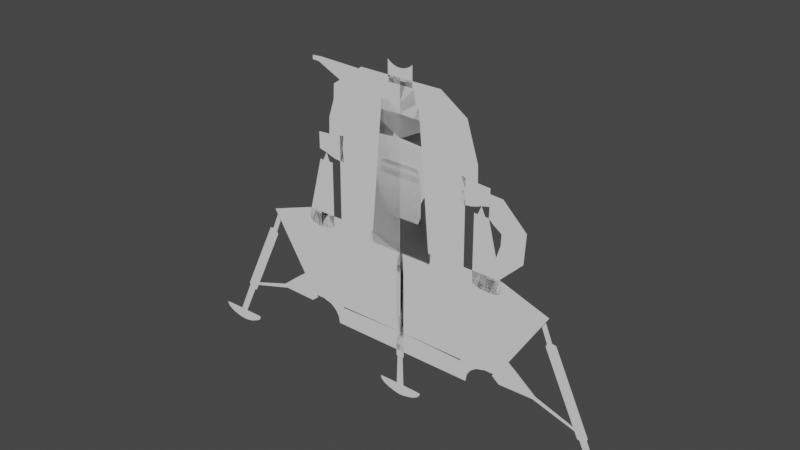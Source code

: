 # Source: Apollo.blend  (saved by Blender 3.1.7; exported with 4.5.12 LTS)
import bpy
from mathutils import Matrix  # noqa: F401  (used for matrix-valued properties, if any)

bpy.ops.wm.read_factory_settings(use_empty=True)
scene = bpy.context.scene
scene.name = 'Scene'

# ---- collections
col_collection = bpy.data.collections.new('Collection'); scene.collection.children.link(col_collection)

# ---- world
world_world = bpy.data.worlds.new('World'); scene.world = world_world
world_world.use_nodes = True; world_world.node_tree.nodes.clear()
_N = world_world.node_tree.nodes; _L = world_world.node_tree.links
n0 = _N.new('ShaderNodeOutputWorld'); n0.name = 'World Output'; n0.location = (300, 300)
n1 = _N.new('ShaderNodeBackground'); n1.name = 'Background'; n1.location = (10, 300)
n1.inputs[0].default_value = (0.05088, 0.05088, 0.05088, 1.0)
_L.new(n1.outputs[0], n0.inputs[0])
n0.is_active_output = True
world_world.color = (0.05088, 0.05088, 0.05088)
world_world.use_sun_shadow = False
world_world.sun_shadow_jitter_overblur = 0.0

# ---- meshes
me_plane_001 = bpy.data.meshes.new('Plane.001')
me_plane_001.from_pydata([(0.3398, -0.4608, 1.472e-08), (0.3423, -0.0694, -4.451e-08), (0.0, -0.4584, 9.18e-08), (0.0, -0.0694, 4.09e-08), (0.3825, -0.3673, 0.001302), (0.491, -0.1382, -5.948e-08), (0.2476, -0.1188, 4.389e-09), (0.3456, -0.1139, 5.465e-09), (0.2471, 0.1561, 3.718e-09), (0.2937, 0.1552, 3.528e-09), (0.3038, -0.1335, 1.192e-09), (0.2704, 0.1557, 3.623e-09), (0.2588, 0.1559, 3.67e-09), (0.2746, -0.131, 1.744e-09), (0.3298, -0.1299, 1.983e-09), (0.282, 0.1554, 3.576e-09), (0.3208, 0.01441, 4.541e-09), (0.3359, -0.06383, 5.104e-09), (0.3332, 0.06567, -1.628e-08), (0.4045, 0.02615, -2.488e-08), (0.335, 0.1122, -6.17e-09), (0.4098, 0.1459, 1.164e-09), (0.308, 0.1366, -8.592e-10), (0.3348, 0.2424, 2.215e-08), (0.2947, 0.2458, 2.291e-08), (0.0, 0.5019, -2.064e-08), (-0.07921, 0.4809, -2.064e-08), (-0.1464, 0.4211, -2.064e-08), (-0.1912, 0.3316, -8.992e-10), (-0.207, 0.226, -3.367e-09), (-0.203, 0.1721, -8.992e-10), (-0.1464, 0.03081, -2.064e-08), (-0.115, -0.003512, -2.064e-08), (-0.07921, -0.02902, -2.064e-08), (-0.04038, -0.04472, -2.064e-08), (0.0, -0.05002, -2.064e-08), (0.04038, -0.04472, -2.064e-08), (0.07921, -0.02902, -2.064e-08), (0.1721, 0.07263, -2.064e-08), (0.203, 0.1721, -8.992e-10), (0.1721, 0.3793, -2.064e-08), (0.1464, 0.4211, -2.064e-08), (0.04038, 0.4966, -2.064e-08), (0.4898, -0.2419, -1.998e-08), (0.5049, -0.2326, -1.795e-08), (0.4715, -0.1823, -7.232e-08), (0.4822, -0.1603, -6.752e-08), (0.4863, -0.2538, -2.256e-08), (0.5171, -0.2347, -1.841e-08), (0.6003, -0.5718, -9.174e-08), (0.6312, -0.5527, -8.759e-08), (0.6072, -0.5733, -9.208e-08), (0.6285, -0.5602, -8.921e-08), (0.6536, -0.7034, -1.204e-07), (0.6773, -0.7025, -1.202e-07), (0.5911, -0.7034, -1.204e-07), (0.7461, -0.7045, -1.206e-07), (0.6718, -0.7524, -1.31e-07), (0.7172, -0.7408, -1.285e-07), (0.6662, -0.7066, -1.211e-07), (0.6297, -0.7441, -1.292e-07), (0.7339, -0.7292, -1.26e-07), (0.604, -0.7287, -1.259e-07), (0.6961, -0.7483, -1.301e-07), (0.6509, -0.751, -1.307e-07), (0.5945, -0.719, -1.238e-07), (0.7429, -0.7178, -1.235e-07), (0.6844, -0.7513, -1.308e-07), (0.6612, -0.7528, -1.311e-07), (0.01057, -0.1701, -4.358e-09), (0.008828, -0.1107, -5.675e-08), (0.01237, -0.1945, -9.659e-09), (0.01307, -0.5706, -9.149e-08), (0.009249, -0.5742, -9.226e-08), (0.01233, -0.7014, -1.199e-07), (0.217, 0.1739, 2.089e-08), (0.07472, -0.7029, -1.203e-07), (0.0, -0.7519, -1.309e-07), (0.04585, -0.7392, -1.282e-07), (0.0, -0.7054, -1.208e-07), (0.0, -0.5452, 1.349e-08), (0.06257, -0.7277, -1.257e-07), (0.2957, -0.4608, 1.472e-08), (0.02479, -0.7467, -1.298e-07), (0.2361, -0.5452, 1.349e-08), (0.07158, -0.7162, -1.232e-07), (0.01309, -0.7497, -1.304e-07), (0.0, -0.5697, -9.129e-08), (0.0006198, -0.5753, -9.252e-08), (0.0, -0.7018, -1.2e-07), (-0.0005813, -0.1651, -3.262e-09), (0.001307, -0.1994, -1.072e-08), (-0.0008719, -0.1113, -5.687e-08), (0.0, -0.5018, 5.264e-08), (0.246, -0.5018, 5.264e-08), (0.0, -0.5235, 3.306e-08), (0.239, -0.5235, 3.306e-08), (0.0, -0.4801, 7.222e-08), (0.2654, -0.476, 7.312e-08), (0.0, -0.5344, 2.327e-08), (0.2379, -0.5344, 2.327e-08), (0.0, -0.5127, 4.285e-08), (0.2414, -0.5127, 4.285e-08), (0.0, -0.4909, 6.243e-08), (0.2518, -0.4909, 6.243e-08), (0.2364, 0.2736, 3.52e-08), (0.2758, -0.4692, 8.201e-08), (0.2946, 0.2672, 5.069e-08), (0.2933, -0.4638, 8.607e-08), (0.2946, 0.1984, 4.987e-08), (0.2802, -0.4678, 8.418e-08), (0.3478, -0.4942, -9.535e-08), (0.3993, -0.4061, -7.618e-08), (0.3248, -0.4694, -0.0002855), (0.3688, -0.3763, -1.328e-05), (0.457, -0.4911, -9.469e-08), (0.4657, -0.4764, -9.148e-08), (0.5904, -0.5442, -8.574e-08), (0.5851, -0.5295, -8.254e-08), (0.2184, -0.0694, 9.483e-09), (0.616, -0.5104, -7.839e-08), (0.1327, 0.567, -2.356e-08), (0.6213, -0.5251, -8.159e-08), (0.108, -0.0694, 2.537e-08), (0.2171, 0.491, -4.01e-08), (0.0, 0.5663, -2.371e-08), (0.0, -0.1144, -2.371e-08), (0.2171, 0.3593, -4.01e-08), (0.1281, 0.4279, -2.517e-08), (0.0, 0.4346, -2.371e-08), (0.217, 0.2767, 2.007e-08), (0.1248, 0.332, -2.628e-08), (0.0, 0.3439, -2.371e-08), (0.254, 0.3376, -4.482e-08), (0.2557, 0.2706, 5.033e-08), (0.1016, -0.1075, -3.243e-08), (0.0528, 0.4742, -3.541e-09), (0.06309, 0.4742, -3.541e-09), (-0.1035, -0.1144, -3.171e-08), (0.1035, -0.1144, -3.171e-08), (-0.07162, 0.03028, -1.319e-08), (-0.06453, 0.1923, -9.068e-09), (0.06572, 0.2259, -1.26e-08), (0.0, -0.1075, -3.243e-08), (0.0, 0.475, -4.871e-09), (0.04735, 0.5411, -1.055e-08), (0.0, 0.5418, -1.188e-08), (0.04069, 0.5411, -1.055e-08), (0.0, 0.6018, -6.38e-08), (0.0408, 0.6243, -6.38e-08), (0.0, 0.7556, -6.38e-08), (-0.01126, 0.7542, -6.38e-08), (-0.03206, 0.7427, -6.38e-08), (-0.0408, 0.7331, -6.38e-08), (-0.04798, 0.7215, -6.38e-08), (-0.05331, 0.7082, -5.83e-08), (-0.05659, 0.6637, -5.83e-08), (-0.05331, 0.6493, -5.83e-08), (-0.0408, 0.6243, -6.38e-08), (-0.02035, 0.5415, -1.122e-08), (0.03206, 0.6147, -6.38e-08), (0.04798, 0.636, -6.38e-08), (0.05331, 0.6493, -5.83e-08), (0.05659, 0.6637, -5.83e-08), (0.0577, 0.6787, -5.898e-08), (0.05659, 0.6937, -5.83e-08), (0.05331, 0.7082, -5.83e-08), (0.04798, 0.7215, -6.38e-08), (0.0408, 0.7331, -6.38e-08), (0.03206, 0.7427, -6.38e-08), (0.02208, 0.7498, -6.38e-08), (0.01126, 0.7542, -6.38e-08), (0.2475, -0.0677, 4.264e-09), (0.2976, -0.07974, 1.644e-09), (0.2717, -0.07763, 2.103e-09), (0.3209, -0.07682, 2.28e-09), (0.2879, 0.00434, 2.351e-09), (0.2671, 0.005774, 2.663e-09), (0.307, 0.006141, 2.743e-09), (0.2474, 0.01224, 4.069e-09), (0.3411, -0.2574, -1.57e-08), (0.2969, -0.0694, -1.805e-09), (0.2371, 0.1765, 5.216e-08), (0.2946, 0.2328, 5.028e-08), (0.2371, 0.2244, 5.116e-08), (0.2194, 0.2253, 1.902e-08), (0.2557, 0.1836, 5.142e-08), (0.2557, 0.2271, 5.088e-08), (0.2752, 0.2299, 5.058e-08), (0.2355, 0.3484, -4.246e-08), (0.2355, 0.4143, -4.246e-08), (0.2695, 0.191, 5.064e-08), (0.2752, 0.2689, 5.051e-08), (0.1075, -0.4593, 6.377e-08), (0.1076, -0.4909, 6.243e-08), (0.2175, -0.4602, 3.509e-08), (0.2169, -0.4657, 8.59e-08), (0.2083, -0.5452, 1.349e-08), (0.2106, -0.5235, 3.306e-08), (0.213, -0.5018, 5.264e-08), (0.2157, -0.4767, 7.295e-08), (0.2173, -0.4624, 8.756e-08), (0.2094, -0.5344, 2.327e-08), (0.2168, -0.4669, 8.411e-08), (0.2118, -0.5127, 4.285e-08), (0.2142, -0.4909, 6.243e-08), (0.1076, -0.4784, 7.259e-08), (0.1077, -0.5018, 5.264e-08), (0.1078, -0.5235, 3.306e-08), (0.1075, -0.462, 8.887e-08), (0.1079, -0.5452, 1.349e-08), (0.1078, -0.5344, 2.327e-08), (0.1075, -0.4626, 8.798e-08), (0.1077, -0.5127, 4.285e-08), (-0.3398, -0.4608, 1.472e-08), (-0.3423, -0.0694, -4.451e-08), (-0.3825, -0.3673, 0.001302), (-0.491, -0.1382, -5.948e-08), (-0.2476, -0.1188, 4.389e-09), (-0.3456, -0.1139, 5.465e-09), (-0.2471, 0.1561, 3.718e-09), (-0.2937, 0.1552, 3.528e-09), (-0.3038, -0.1335, 1.192e-09), (-0.2704, 0.1557, 3.623e-09), (-0.2588, 0.1559, 3.67e-09), (-0.2746, -0.131, 1.744e-09), (-0.3298, -0.1299, 1.983e-09), (-0.282, 0.1554, 3.576e-09), (-0.3208, 0.01441, 4.541e-09), (-0.3359, -0.06383, 5.104e-09), (0.07921, 0.4809, -2.064e-08), (0.115, 0.4554, -2.064e-08), (0.1912, 0.3316, -8.992e-10), (0.203, 0.2798, -8.992e-10), (0.207, 0.226, -3.367e-09), (0.1912, 0.1203, -8.992e-10), (0.1464, 0.03081, -2.064e-08), (0.115, -0.003512, -2.064e-08), (-0.1721, 0.07263, -2.064e-08), (-0.1912, 0.1203, -8.992e-10), (-0.203, 0.2798, -8.992e-10), (-0.1721, 0.3793, -2.064e-08), (-0.115, 0.4554, -2.064e-08), (-0.04038, 0.4966, -2.064e-08), (-0.4898, -0.2419, -1.998e-08), (-0.5049, -0.2326, -1.795e-08), (-0.4715, -0.1823, -7.232e-08), (-0.4822, -0.1603, -6.752e-08), (-0.4863, -0.2538, -2.256e-08), (-0.5171, -0.2347, -1.841e-08), (-0.6003, -0.5718, -9.174e-08), (-0.6312, -0.5527, -8.759e-08), (-0.6072, -0.5733, -9.208e-08), (-0.6285, -0.5602, -8.921e-08), (-0.6536, -0.7034, -1.204e-07), (-0.6773, -0.7025, -1.202e-07), (-0.5911, -0.7034, -1.204e-07), (-0.7461, -0.7045, -1.206e-07), (-0.6718, -0.7524, -1.31e-07), (-0.7172, -0.7408, -1.285e-07), (-0.6662, -0.7066, -1.211e-07), (-0.6297, -0.7441, -1.292e-07), (-0.7339, -0.7292, -1.26e-07), (-0.604, -0.7287, -1.259e-07), (-0.6961, -0.7483, -1.301e-07), (-0.6509, -0.751, -1.307e-07), (-0.5945, -0.719, -1.238e-07), (-0.7429, -0.7178, -1.235e-07), (-0.6844, -0.7513, -1.308e-07), (-0.6612, -0.7528, -1.311e-07), (-0.01057, -0.1701, -4.358e-09), (-0.008828, -0.1107, -5.675e-08), (-0.01237, -0.1945, -9.659e-09), (-0.01307, -0.5706, -9.149e-08), (-0.009249, -0.5742, -9.226e-08), (-0.01233, -0.7014, -1.199e-07), (-0.217, 0.1739, 2.089e-08), (-0.07472, -0.7029, -1.203e-07), (-0.04585, -0.7392, -1.282e-07), (-0.06257, -0.7277, -1.257e-07), (-0.2957, -0.4608, 1.472e-08), (-0.02479, -0.7467, -1.298e-07), (-0.2361, -0.5452, 1.349e-08), (-0.07158, -0.7162, -1.232e-07), (-0.01309, -0.7497, -1.304e-07), (-0.0006198, -0.5753, -9.252e-08), (0.0005813, -0.1651, -3.262e-09), (-0.001307, -0.1994, -1.072e-08), (0.0008719, -0.1113, -5.687e-08), (-0.246, -0.5018, 5.264e-08), (-0.239, -0.5235, 3.306e-08), (-0.2654, -0.476, 7.312e-08), (-0.2379, -0.5344, 2.327e-08), (-0.2414, -0.5127, 4.285e-08), (-0.2518, -0.4909, 6.243e-08), (-0.2364, 0.2736, 3.52e-08), (-0.2758, -0.4692, 8.201e-08), (-0.2946, 0.2672, 5.069e-08), (-0.2933, -0.4638, 8.607e-08), (-0.2946, 0.1984, 4.987e-08), (-0.2802, -0.4678, 8.418e-08), (-0.3478, -0.4942, -9.535e-08), (-0.3993, -0.4061, -7.618e-08), (-0.3248, -0.4694, -0.0002855), (-0.3688, -0.3763, -1.328e-05), (-0.457, -0.4911, -9.469e-08), (-0.4657, -0.4764, -9.148e-08), (-0.5904, -0.5442, -8.574e-08), (-0.5851, -0.5295, -8.254e-08), (-0.2184, -0.0694, 9.483e-09), (-0.616, -0.5104, -7.839e-08), (-0.1327, 0.567, -2.356e-08), (-0.6213, -0.5251, -8.159e-08), (-0.108, -0.0694, 2.537e-08), (-0.2332, 0.4742, -4.375e-08), (-0.2171, 0.3593, -4.01e-08), (-0.1281, 0.4279, -2.517e-08), (-0.217, 0.2767, 2.007e-08), (-0.1248, 0.332, -2.628e-08), (-0.254, 0.3376, -4.482e-08), (-0.2557, 0.2706, 5.033e-08), (-0.1016, -0.1075, -3.243e-08), (-0.0528, 0.4742, -3.541e-09), (-0.06309, 0.4742, -3.541e-09), (0.07162, 0.03028, -1.319e-08), (0.07162, 0.1889, -9.8e-09), (-0.07162, 0.1889, -9.8e-09), (0.06453, 0.1923, -9.068e-09), (0.06847, 0.2098, -1.09e-08), (-0.06847, 0.2098, -1.09e-08), (-0.06572, 0.2259, -1.26e-08), (0.06431, 0.2353, -1.358e-08), (-0.06431, 0.2353, -1.358e-08), (0.05813, 0.2461, -1.471e-08), (-0.05813, 0.2461, -1.471e-08), (-0.04735, 0.5411, -1.055e-08), (-0.04069, 0.5411, -1.055e-08), (-0.02208, 0.6076, -6.38e-08), (0.02208, 0.6076, -6.38e-08), (0.01126, 0.6033, -6.38e-08), (-0.01126, 0.6033, -6.38e-08), (-0.03206, 0.6147, -6.38e-08), (-0.04798, 0.636, -6.38e-08), (-0.0577, 0.6787, -5.898e-08), (-0.05659, 0.6937, -5.83e-08), (-0.02208, 0.7498, -6.38e-08), (-0.2475, -0.0677, 4.264e-09), (-0.2976, -0.07974, 1.644e-09), (-0.2717, -0.07763, 2.103e-09), (-0.3209, -0.07682, 2.28e-09), (-0.2879, 0.00434, 2.351e-09), (-0.2671, 0.005774, 2.663e-09), (-0.307, 0.006141, 2.743e-09), (-0.2474, 0.01224, 4.069e-09), (-0.3411, -0.2574, -1.57e-08), (-0.2969, -0.0694, -1.805e-09), (-0.2371, 0.1765, 5.216e-08), (-0.2946, 0.2328, 5.028e-08), (-0.2371, 0.2244, 5.116e-08), (-0.2194, 0.2253, 1.902e-08), (-0.2557, 0.1836, 5.142e-08), (-0.2557, 0.2271, 5.088e-08), (-0.2752, 0.2299, 5.058e-08), (-0.2355, 0.3484, -4.246e-08), (-0.2355, 0.4143, -4.246e-08), (-0.2695, 0.191, 5.064e-08), (-0.2752, 0.2689, 5.051e-08), (-0.1075, -0.4593, 6.377e-08), (-0.1076, -0.4909, 6.243e-08), (-0.2175, -0.4602, 3.509e-08), (-0.2169, -0.4657, 8.59e-08), (-0.2083, -0.5452, 1.349e-08), (-0.2106, -0.5235, 3.306e-08), (-0.213, -0.5018, 5.264e-08), (-0.2157, -0.4767, 7.295e-08), (-0.2173, -0.4624, 8.756e-08), (-0.2094, -0.5344, 2.327e-08), (-0.2168, -0.4669, 8.411e-08), (-0.2118, -0.5127, 4.285e-08), (-0.2142, -0.4909, 6.243e-08), (-0.1076, -0.4784, 7.259e-08), (-0.1077, -0.5018, 5.264e-08), (-0.1078, -0.5235, 3.306e-08), (-0.1075, -0.462, 8.887e-08), (-0.1079, -0.5452, 1.349e-08), (-0.1078, -0.5344, 2.327e-08), (-0.1075, -0.4626, 8.798e-08), (-0.1077, -0.5127, 4.285e-08), (-0.1723, 0.3919, -3.3e-08), (-0.2105, 0.4952, -3.919e-08), (-0.1611, 0.4011, -3.101e-08), (-0.1321, 0.4246, -2.589e-08), (-0.1426, 0.5579, -2.554e-08), (-0.2874, 0.5433, -2.872e-08), (-0.2776, 0.5636, -2.43e-08), (-0.3096, 0.5444, -2.848e-08), (-0.3089, 0.5611, -2.484e-08), (-0.3651, 0.6311, 1.285e-07), (-0.376, 0.6297, 1.285e-07), (-0.3865, 0.6255, 1.285e-07), (-0.3961, 0.6186, 1.285e-07), (-0.4046, 0.6093, 1.285e-07), (-0.4115, 0.598, 1.285e-07), (-0.4167, 0.5851, 1.339e-07), (-0.4199, 0.5711, 1.339e-07), (-0.421, 0.5566, 1.332e-07), (-0.4199, 0.542, 1.339e-07), (-0.4167, 0.528, 1.339e-07), (-0.4115, 0.5151, 1.285e-07), (-0.4046, 0.5039, 1.285e-07), (-0.3961, 0.4946, 1.285e-07), (-0.3865, 0.4877, 1.285e-07), (-0.376, 0.4834, 1.285e-07), (-0.3651, 0.482, 1.285e-07), (-0.3541, 0.4834, 1.285e-07), (-0.3437, 0.4877, 1.285e-07), (-0.334, 0.4946, 1.285e-07), (-0.3255, 0.5039, 1.285e-07), (-0.3186, 0.5151, 1.285e-07), (-0.3134, 0.528, 1.339e-07), (-0.3102, 0.5711, 1.339e-07), (-0.3134, 0.5851, 1.339e-07), (-0.3186, 0.598, 1.285e-07), (-0.3255, 0.6093, 1.285e-07), (-0.334, 0.6186, 1.285e-07), (-0.3437, 0.6255, 1.285e-07), (-0.3541, 0.6297, 1.285e-07), (0.02035, 0.5415, -1.122e-08), (-0.001216, 0.3454, -2.513e-08), (-0.004784, 0.345, -2.513e-08), (-0.008214, 0.3436, -2.513e-08), (-0.01138, 0.3413, -2.513e-08), (-0.01415, 0.3383, -2.513e-08), (-0.01642, 0.3346, -2.513e-08), (-0.01811, 0.3304, -2.339e-08), (-0.01915, 0.3258, -2.339e-08), (-0.0195, 0.321, -2.361e-08), (-0.01915, 0.3163, -2.339e-08), (-0.01811, 0.3117, -2.339e-08), (-0.01642, 0.3075, -2.513e-08), (-0.01415, 0.3038, -2.513e-08), (-0.01138, 0.3008, -2.513e-08), (-0.008214, 0.2985, -2.513e-08), (-0.004784, 0.2971, -2.513e-08), (-0.001216, 0.2967, -2.513e-08), (0.002351, 0.2971, -2.513e-08), (0.005781, 0.2985, -2.513e-08), (0.008943, 0.3008, -2.513e-08), (0.01171, 0.3038, -2.513e-08), (0.01399, 0.3075, -2.513e-08), (0.01568, 0.3117, -2.339e-08), (0.01672, 0.3163, -2.339e-08), (0.01707, 0.321, -2.361e-08), (0.01672, 0.3258, -2.339e-08), (0.01568, 0.3304, -2.339e-08), (0.01399, 0.3346, -2.513e-08), (0.01171, 0.3383, -2.513e-08), (0.008943, 0.3413, -2.513e-08), (0.005781, 0.3436, -2.513e-08), (0.002351, 0.345, -2.513e-08), (-0.001216, 0.3454, -2.513e-08), (-0.004784, 0.345, -2.513e-08), (-0.008214, 0.3436, -2.513e-08), (-0.01138, 0.3413, -2.513e-08), (-0.01415, 0.3383, -2.513e-08), (-0.01642, 0.3346, -2.513e-08), (-0.01811, 0.3304, -2.339e-08), (-0.01915, 0.3258, -2.339e-08), (-0.0195, 0.321, -2.361e-08), (-0.01915, 0.3163, -2.339e-08), (-0.01811, 0.3117, -2.339e-08), (-0.01642, 0.3075, -2.513e-08), (-0.01415, 0.3038, -2.513e-08), (-0.01138, 0.3008, -2.513e-08), (-0.008214, 0.2985, -2.513e-08), (-0.004784, 0.2971, -2.513e-08), (-0.001216, 0.2967, -2.513e-08), (0.002351, 0.2971, -2.513e-08), (0.005781, 0.2985, -2.513e-08), (0.008943, 0.3008, -2.513e-08), (0.01171, 0.3038, -2.513e-08), (0.01399, 0.3075, -2.513e-08), (0.01568, 0.3117, -2.339e-08), (0.01672, 0.3163, -2.339e-08), (0.01707, 0.321, -2.361e-08), (0.01672, 0.3258, -2.339e-08), (0.01568, 0.3304, -2.339e-08), (0.01399, 0.3346, -2.513e-08), (0.01171, 0.3383, -2.513e-08), (0.008943, 0.3413, -2.513e-08), (0.005781, 0.3436, -2.513e-08), (0.002351, 0.345, -2.513e-08)], [(32, 31), (33, 32), (34, 33), (35, 34), (36, 35), (37, 36), (41, 40), (25, 42), (151, 150), (153, 152), (154, 153), (155, 154), (157, 156), (162, 161), (163, 162), (164, 163), (165, 164), (166, 165), (167, 166), (168, 167), (169, 168), (170, 169), (171, 170), (150, 171), (231, 230), (233, 232), (237, 236), (239, 238), (25, 243), (344, 343), (398, 397), (399, 398), (400, 399), (401, 400), (402, 401), (403, 402), (404, 403), (405, 404), (406, 405), (407, 406), (408, 407), (409, 408), (410, 409), (411, 410), (412, 411), (413, 412), (414, 413), (415, 414), (416, 415), (417, 416), (418, 417), (419, 418), (395, 419), (421, 420), (422, 421), (423, 422), (424, 423), (425, 424), (426, 425), (397, 426), (420, 396), (26, 243), (242, 26), (27, 242), (241, 27), (28, 241), (240, 28), (239, 30), (31, 238), (237, 37), (38, 236), (235, 38), (39, 235), (40, 232), (231, 41), (42, 230), (345, 151), (152, 345), (344, 155), (156, 343), (342, 157), (158, 342), (161, 149), (429, 428), (430, 429), (431, 430), (432, 431), (433, 432), (434, 433), (435, 434), (436, 435), (437, 436), (438, 437), (439, 438), (440, 439), (441, 440), (442, 441), (443, 442), (444, 443), (445, 444), (446, 445), (447, 446), (448, 447), (449, 448), (450, 449), (451, 450), (452, 451), (453, 452), (454, 453), (455, 454), (456, 455), (457, 456), (458, 457), (459, 458), (428, 459), (461, 460), (462, 461), (463, 462), (464, 463), (465, 464), (466, 465), (467, 466), (468, 467), (469, 468), (470, 469), (471, 470), (472, 471), (473, 472), (474, 473), (475, 474), (476, 475), (477, 476), (478, 477), (479, 478), (480, 479), (481, 480), (482, 481), (483, 482), (484, 483), (485, 484), (486, 485), (487, 486), (488, 487), (489, 488), (490, 489), (491, 490), (460, 491)], [(195, 82, 181, 119), (1, 180, 4, 5), (178, 16, 9, 15), (177, 176, 11, 12), (179, 177, 12, 8), (176, 178, 15, 11), (16, 17, 19, 18), (18, 19, 21, 20), (20, 21, 23, 22), (22, 23, 24, 9), (43, 44, 46, 45), (44, 43, 47, 48), (122, 117, 49, 50), (50, 49, 51, 52), (52, 51, 53, 54), (54, 53, 55, 59, 56), (56, 59, 66), (58, 59, 63), (60, 59, 62), (61, 59, 58), (62, 59, 65), (63, 59, 67), (64, 59, 60), (65, 59, 55), (66, 59, 61), (57, 59, 68), (68, 59, 64), (67, 59, 57), (69, 90, 91, 71), (71, 91, 87, 72), (72, 87, 88, 73), (73, 88, 89, 74), (74, 89, 79, 76), (76, 79, 85), (78, 79, 83), (81, 79, 78), (83, 79, 86), (85, 79, 81), (86, 79, 77), (92, 90, 69, 70), (101, 213, 207, 93), (99, 211, 208, 95), (103, 194, 206, 97), (80, 210, 211, 99), (95, 208, 213, 101), (93, 207, 194, 103), (97, 206, 212, 2), (208, 211, 202, 198), (2, 212, 209), (111, 112, 114, 113), (112, 111, 115, 116), (116, 115, 117, 118), (48, 47, 118, 120), (120, 118, 117, 122), (128, 127, 124, 121), (129, 128, 121, 125), (132, 131, 128, 129), (131, 130, 127, 128), (123, 119, 130, 131), (126, 123, 131, 132), (189, 105, 134, 133), (124, 127, 189, 190), (143, 135, 137, 144), (138, 139, 123, 313), (140, 324, 325, 326), (326, 325, 327, 141), (141, 327, 328, 329), (329, 328, 142, 330), (330, 142, 331, 332), (144, 137, 136), (144, 136, 145, 146), (146, 145, 147, 427), (146, 427, 339, 148), (10, 14, 175, 173), (6, 13, 174, 172), (13, 10, 173, 174), (14, 7, 17, 175), (173, 175, 178, 176), (172, 174, 177, 179), (174, 173, 176, 177), (175, 17, 16, 178), (4, 180, 0), (188, 183, 107, 192), (181, 82, 0, 180, 1), (185, 130, 233, 234), (75, 185, 234, 39), (191, 109, 183, 188), (182, 184, 185, 75), (184, 105, 130, 185), (182, 186, 187, 184), (184, 187, 134, 105), (127, 130, 105, 189), (186, 191, 188, 187), (190, 189, 133), (187, 188, 192, 134), (11, 191, 12), (191, 11, 15), (2, 193, 123, 3), (209, 212, 203, 196), (193, 195, 119, 123), (198, 202, 100, 96), (196, 203, 106, 110), (205, 199, 94, 104), (200, 205, 104, 98), (203, 200, 98, 106), (202, 197, 84, 100), (199, 204, 102, 94), (201, 196, 110, 108), (195, 201, 108, 82), (204, 198, 96, 102), (194, 207, 199, 205), (206, 194, 205, 200), (212, 206, 200, 203), (211, 210, 197, 202), (207, 213, 204, 199), (213, 208, 198, 204), (369, 309, 355, 280), (215, 217, 216, 354), (352, 227, 221, 228), (351, 224, 223, 350), (353, 220, 224, 351), (350, 223, 227, 352), (244, 246, 247, 245), (245, 249, 248, 244), (312, 251, 250, 307), (251, 253, 252, 250), (253, 255, 254, 252), (255, 257, 260, 256, 254), (257, 267, 260), (259, 264, 260), (261, 263, 260), (262, 259, 260), (263, 266, 260), (264, 268, 260), (265, 261, 260), (266, 256, 260), (267, 262, 260), (258, 269, 260), (269, 265, 260), (268, 258, 260), (270, 272, 287, 286), (272, 273, 87, 287), (273, 274, 285, 87), (274, 275, 89, 285), (275, 277, 79, 89), (277, 283, 79), (278, 281, 79), (279, 278, 79), (281, 284, 79), (283, 279, 79), (284, 77, 79), (288, 271, 270, 286), (101, 93, 381, 387), (99, 95, 382, 385), (103, 97, 380, 368), (80, 99, 385, 384), (95, 101, 387, 382), (93, 103, 368, 381), (97, 2, 386, 380), (382, 372, 376, 385), (2, 383, 386), (301, 303, 304, 302), (302, 306, 305, 301), (306, 308, 307, 305), (249, 310, 308, 248), (310, 312, 307, 308), (316, 311, 392, 391), (129, 125, 311, 316), (132, 129, 316, 318), (318, 388, 315, 317), (313, 318, 317, 309), (126, 132, 318, 313), (363, 319, 320, 295), (314, 364, 363, 315), (143, 144, 323, 321), (331, 333, 334, 332), (144, 322, 323), (144, 146, 335, 322), (146, 159, 336, 335), (146, 148, 340, 159), (222, 347, 349, 226), (218, 346, 348, 225), (225, 348, 347, 222), (226, 349, 229, 219), (347, 350, 352, 349), (346, 353, 351, 348), (348, 351, 350, 347), (349, 352, 228, 229), (216, 214, 354), (362, 366, 297, 357), (355, 215, 354, 214, 280), (359, 29, 240, 317), (276, 30, 29, 359), (365, 362, 357, 299), (356, 276, 359, 358), (358, 359, 317, 295), (356, 358, 361, 360), (358, 295, 320, 361), (315, 363, 295, 317), (360, 361, 362, 365), (364, 319, 363), (361, 320, 366, 362), (223, 224, 365), (365, 227, 223), (2, 3, 313, 367), (383, 370, 377, 386), (367, 313, 309, 369), (372, 290, 292, 376), (370, 300, 296, 377), (379, 294, 289, 373), (374, 291, 294, 379), (377, 296, 291, 374), (376, 292, 282, 371), (373, 289, 293, 378), (375, 298, 300, 370), (369, 280, 298, 375), (378, 293, 290, 372), (368, 379, 373, 381), (380, 374, 379, 368), (386, 377, 374, 380), (385, 376, 371, 384), (381, 373, 378, 387), (387, 378, 372, 382), (388, 318, 390), (388, 314, 315), (390, 318, 391), (390, 389, 314, 388), (389, 392, 394, 393), (391, 392, 389, 390), (391, 318, 316), (393, 394, 396, 395), (159, 337, 341), (159, 340, 337), (341, 158, 336, 159), (338, 427, 160), (160, 427, 147, 149), (339, 427, 338)])
_uv = me_plane_001.uv_layers.new(name='UVMap')
_uv.uv.foreach_set('vector', [0.6839, 0.0, 0.75, 0.0, 0.75, 1.0, 0.6839, 1.0, 1.0, 1.0, 1.0, 0.5, 1.0, 0.0, 1.0, 1.0, 0.75, 0.4767, 1.0, 0.4767, 1.0, 1.0, 0.75, 1.0, 0.25, 0.4767, 0.5, 0.4767, 0.5, 1.0, 0.25, 1.0, 0.0, 0.4767, 0.25, 0.4767, 0.25, 1.0, 0.0, 1.0, 0.5, 0.4767, 0.75, 0.4767, 0.75, 1.0, 0.5, 1.0, 0.0, 0.0, 1.0, 0.0, 1.0, 1.0, 0.0, 1.0, 0.0, 1.0, 1.0, 1.0, 1.0, 1.0, 0.0, 1.0, 0.0, 1.0, 1.0, 1.0, 1.0, 1.0, 0.0, 1.0, 0.0, 1.0, 1.0, 1.0, 1.0, 1.0, 0.0, 1.0, 0.0, 0.0, 1.0, 0.0, 1.0, 1.0, 0.0, 1.0, 1.0, 0.0, 0.0, 0.0, 0.0, 0.0, 1.0, 0.0, 1.0, 0.0, 0.0, 0.0, 0.0, 0.0, 1.0, 0.0, 1.0, 0.0, 0.0, 0.0, 0.0, 0.0, 1.0, 0.0, 1.0, 0.0, 0.0, 0.0, 0.0, 0.0, 1.0, 0.0, 1.0, 0.0, 0.0, 0.0, 0.0, 0.0, 0.5, 0.0, 1.0, 0.0, 1.0, 0.0, 0.5, 0.0, 1.0, 0.0, 1.0, 0.0, 0.5, 0.0, 1.0, 0.0, 0.5, 0.0, 0.5, 0.0, 0.25, 0.0, 1.0, 0.0, 0.5, 0.0, 1.0, 0.0, 0.25, 0.0, 0.5, 0.0, 0.125, 0.0, 1.0, 0.0, 0.5, 0.0, 1.0, 0.0, 0.75, 0.0, 0.5, 0.0, 0.5, 0.0, 0.125, 0.0, 0.5, 0.0, 0.0, 0.0, 1.0, 0.0, 0.5, 0.0, 1.0, 0.0, 1.0, 0.0, 0.5, 0.0, 0.875, 0.0, 0.875, 0.0, 0.5, 0.0, 0.75, 0.0, 1.0, 0.0, 0.5, 0.0, 1.0, 0.0, 1.0, 0.0, 0.5, 0.0, 0.5, 0.0, 1.0, 0.0, 1.0, 0.0, 0.5, 0.0, 0.5, 0.0, 1.0, 0.0, 1.0, 0.0, 0.5, 0.0, 0.5, 0.0, 1.0, 0.0, 1.0, 0.0, 0.5, 0.0, 0.5, 0.0, 1.0, 0.0, 1.0, 0.0, 0.5, 0.0, 0.5, 0.0, 1.0, 0.0, 1.0, 0.0, 0.5, 0.0, 1.0, 0.0, 1.0, 0.0, 0.5, 0.0, 1.0, 0.0, 1.0, 0.0, 0.5, 0.0, 1.0, 0.0, 1.0, 0.0, 0.5, 0.0, 1.0, 0.0, 1.0, 0.0, 0.5, 0.0, 1.0, 0.0, 1.0, 0.0, 0.5, 0.0, 1.0, 0.0, 0.5, 1.0, 0.5, 0.0, 1.0, 0.0, 1.0, 1.0, 0.5, 0.375, 0.7232, 0.375, 0.7189, 0.5, 0.5, 0.5, 0.5, 0.125, 0.7266, 0.125, 0.7255, 0.25, 0.5, 0.25, 0.5, 0.625, 0.7137, 0.625, 0.7027, 0.75, 0.5, 0.75, 0.5, 0.0, 0.7285, 0.0, 0.7266, 0.125, 0.5, 0.125, 0.5, 0.25, 0.7255, 0.25, 0.7232, 0.375, 0.5, 0.375, 0.5, 0.5, 0.7189, 0.5, 0.7137, 0.625, 0.5, 0.625, 0.5, 0.75, 0.7027, 0.75, 0.6949, 0.875, 0.5, 0.875, 0.7255, 0.25, 0.7266, 0.125, 0.9402, 0.125, 0.9406, 0.25, 0.5, 0.875, 0.6949, 0.875, 0.6919, 0.887, 0.0, 0.0, 1.0, 0.0, 1.0, 1.0, 0.0, 1.0, 1.0, 0.0, 0.0, 0.0, 0.0, 0.0, 1.0, 0.0, 1.0, 0.0, 0.0, 0.0, 0.0, 0.0, 1.0, 0.0, 1.0, 0.0, 0.0, 0.0, 0.0, 0.0, 1.0, 0.0, 1.0, 0.0, 0.0, 0.0, 0.0, 0.0, 1.0, 0.0, 0.75, 0.8065, 1.0, 0.8065, 1.0, 1.0, 0.75, 1.0, 0.5, 0.8065, 0.75, 0.8065, 0.75, 1.0, 0.5, 1.0, 0.5, 0.6732, 0.75, 0.6732, 0.75, 0.8065, 0.5, 0.8065, 0.75, 0.6732, 1.0, 0.6732, 1.0, 0.8065, 0.75, 0.8065, 0.75, 0.0, 1.0, 0.0, 1.0, 0.6732, 0.75, 0.6732, 0.5, 0.0, 0.75, 0.0, 0.75, 0.6732, 0.5, 0.6732, 1.0, 0.8065, 1.0, 0.6732, 1.0, 0.6732, 1.0, 0.8065, 1.0, 1.0, 1.0, 0.8065, 1.0, 0.8065, 1.0, 0.9033, 0.5, 0.0, 1.0, 0.0, 1.0, 1.0, 0.5, 1.0, 0.0, 0.0, 1.0, 0.0, 1.0, 1.0, 0.0, 1.0, 0.0, 0.0, 1.0, 0.0, 1.0, 1.0, 0.0, 1.0, 0.0, 1.0, 1.0, 1.0, 1.0, 1.0, 0.0, 1.0, 0.0, 1.0, 1.0, 1.0, 1.0, 1.0, 0.0, 1.0, 0.0, 1.0, 1.0, 1.0, 1.0, 1.0, 0.0, 1.0, 0.0, 1.0, 1.0, 1.0, 1.0, 1.0, 0.0, 1.0, 0.5, 1.0, 1.0, 1.0, 1.0, 1.0, 0.5, 1.0, 1.0, 1.0, 1.0, 1.0, 0.5, 1.0, 0.5, 1.0, 1.0, 1.0, 1.0, 1.0, 0.75, 1.0, 0.5, 1.0, 0.75, 1.0, 0.625, 1.0, 0.5, 1.0, 0.5, 0.0, 0.75, 0.0, 0.75, 0.186, 0.5, 0.186, 0.0, 0.0, 0.25, 0.0, 0.25, 0.186, 0.0, 0.186, 0.25, 0.0, 0.5, 0.0, 0.5, 0.186, 0.25, 0.186, 0.75, 0.0, 1.0, 0.0, 1.0, 0.186, 0.75, 0.186, 0.5, 0.186, 0.75, 0.186, 0.75, 0.4767, 0.5, 0.4767, 0.0, 0.186, 0.25, 0.186, 0.25, 0.4767, 0.0, 0.4767, 0.25, 0.186, 0.5, 0.186, 0.5, 0.4767, 0.25, 0.4767, 0.75, 0.186, 1.0, 0.186, 1.0, 0.4767, 0.75, 0.4767, 1.0, 0.0, 1.0, 0.5, 1.0, 0.0, 0.6616, 0.5, 1.0, 0.5, 1.0, 1.0, 0.6616, 1.0, 0.75, 1.0, 0.75, 0.0, 1.0, 0.0, 1.0, 0.5, 1.0, 1.0, 0.0, 0.5, 0.0, 1.0, 0.0, 1.0, 0.0, 0.5, 0.0, 0.0, 0.0, 0.5, 0.0, 0.5, 0.0, 0.0, 0.6616, 0.0, 1.0, 0.0, 1.0, 0.5, 0.6616, 0.5, 0.0, 0.0, 0.0, 0.5, 0.0, 0.5, 0.0, 0.0, 0.0, 0.5, 0.0, 1.0, 0.0, 1.0, 0.0, 0.5, 0.0, 0.0, 0.3232, 0.0, 0.3232, 0.5, 0.0, 0.5, 0.0, 0.5, 0.3232, 0.5, 0.3232, 1.0, 0.0, 1.0, 1.0, 0.8065, 1.0, 0.6732, 1.0, 0.6732, 1.0, 0.8065, 0.3232, 0.0, 0.6616, 0.0, 0.6616, 0.5, 0.3232, 0.5, 1.0, 0.9033, 1.0, 0.8065, 1.0, 0.8065, 0.3232, 0.5, 0.6616, 0.5, 0.6616, 1.0, 0.3232, 1.0, 0.5, 1.0, 0.0, 0.0, 0.25, 1.0, 0.0, 0.0, 0.5, 1.0, 0.75, 1.0, 0.5, 0.0, 0.5909, 0.0, 0.5909, 1.0, 0.5, 1.0, 0.6919, 0.887, 0.6949, 0.875, 0.893, 0.875, 0.8871, 0.8992, 0.5909, 0.0, 0.6839, 0.0, 0.6839, 1.0, 0.5909, 1.0, 0.9406, 0.25, 0.9402, 0.125, 1.0, 0.125, 1.0, 0.25, 0.8871, 0.8992, 0.893, 0.875, 1.0, 0.875, 1.0, 0.9062, 0.9252, 0.625, 0.933, 0.5, 1.0, 0.5, 1.0, 0.625, 0.9063, 0.75, 0.9252, 0.625, 1.0, 0.625, 1.0, 0.75, 0.893, 0.875, 0.9063, 0.75, 1.0, 0.75, 1.0, 0.875, 0.9402, 0.125, 0.941, 0.0, 1.0, 0.0, 1.0, 0.125, 0.933, 0.5, 0.9387, 0.375, 1.0, 0.375, 1.0, 0.5, 0.8704, 0.9294, 0.8871, 0.9062, 1.0, 0.9062, 1.0, 0.9375, 0.8678, 0.9835, 0.8704, 0.9375, 1.0, 0.9375, 1.0, 1.0, 0.9387, 0.375, 0.9406, 0.25, 1.0, 0.25, 1.0, 0.375, 0.7137, 0.625, 0.7189, 0.5, 0.933, 0.5, 0.9252, 0.625, 0.7027, 0.75, 0.7137, 0.625, 0.9252, 0.625, 0.9063, 0.75, 0.6949, 0.875, 0.7027, 0.75, 0.9063, 0.75, 0.893, 0.875, 0.7266, 0.125, 0.7285, 0.0, 0.941, 0.0, 0.9402, 0.125, 0.7189, 0.5, 0.7232, 0.375, 0.9387, 0.375, 0.933, 0.5, 0.7232, 0.375, 0.7255, 0.25, 0.9406, 0.25, 0.9387, 0.375, 0.6839, 0.0, 0.6839, 1.0, 0.75, 1.0, 0.75, 0.0, 1.0, 1.0, 1.0, 1.0, 1.0, 0.0, 1.0, 0.5, 0.75, 0.4767, 0.75, 1.0, 1.0, 1.0, 1.0, 0.4767, 0.25, 0.4767, 0.25, 1.0, 0.5, 1.0, 0.5, 0.4767, 0.0, 0.4767, 0.0, 1.0, 0.25, 1.0, 0.25, 0.4767, 0.5, 0.4767, 0.5, 1.0, 0.75, 1.0, 0.75, 0.4767, 0.0, 0.0, 0.0, 1.0, 1.0, 1.0, 1.0, 0.0, 1.0, 0.0, 1.0, 0.0, 0.0, 0.0, 0.0, 0.0, 1.0, 0.0, 1.0, 0.0, 0.0, 0.0, 0.0, 0.0, 1.0, 0.0, 1.0, 0.0, 0.0, 0.0, 0.0, 0.0, 1.0, 0.0, 1.0, 0.0, 0.0, 0.0, 0.0, 0.0, 1.0, 0.0, 1.0, 0.0, 0.5, 0.0, 0.0, 0.0, 0.0, 0.0, 1.0, 0.0, 1.0, 0.0, 0.5, 0.0, 1.0, 0.0, 1.0, 0.0, 0.5, 0.0, 0.5, 0.0, 0.25, 0.0, 0.5, 0.0, 1.0, 0.0, 1.0, 0.0, 0.5, 0.0, 0.25, 0.0, 0.125, 0.0, 0.5, 0.0, 1.0, 0.0, 1.0, 0.0, 0.5, 0.0, 0.75, 0.0, 0.5, 0.0, 0.5, 0.0, 0.125, 0.0, 0.0, 0.0, 0.5, 0.0, 1.0, 0.0, 1.0, 0.0, 0.5, 0.0, 1.0, 0.0, 0.875, 0.0, 0.5, 0.0, 0.875, 0.0, 0.75, 0.0, 0.5, 0.0, 1.0, 0.0, 1.0, 0.0, 0.5, 0.0, 1.0, 0.0, 1.0, 0.0, 0.5, 0.0, 0.5, 0.0, 1.0, 0.0, 1.0, 0.0, 0.5, 0.0, 0.5, 0.0, 1.0, 0.0, 1.0, 0.0, 0.5, 0.0, 0.5, 0.0, 1.0, 0.0, 1.0, 0.0, 0.5, 0.0, 0.5, 0.0, 1.0, 0.0, 1.0, 0.0, 0.5, 0.0, 0.5, 0.0, 1.0, 0.0, 1.0, 0.0, 0.5, 0.0, 1.0, 0.0, 1.0, 0.0, 0.5, 0.0, 1.0, 0.0, 1.0, 0.0, 0.5, 0.0, 1.0, 0.0, 1.0, 0.0, 0.5, 0.0, 1.0, 0.0, 1.0, 0.0, 0.5, 0.0, 1.0, 0.0, 1.0, 0.0, 0.5, 0.0, 0.5, 1.0, 1.0, 1.0, 1.0, 0.0, 0.5, 0.0, 0.5, 0.375, 0.5, 0.5, 0.7189, 0.5, 0.7232, 0.375, 0.5, 0.125, 0.5, 0.25, 0.7255, 0.25, 0.7266, 0.125, 0.5, 0.625, 0.5, 0.75, 0.7027, 0.75, 0.7137, 0.625, 0.5, 0.0, 0.5, 0.125, 0.7266, 0.125, 0.7285, 0.0, 0.5, 0.25, 0.5, 0.375, 0.7232, 0.375, 0.7255, 0.25, 0.5, 0.5, 0.5, 0.625, 0.7137, 0.625, 0.7189, 0.5, 0.5, 0.75, 0.5, 0.875, 0.6949, 0.875, 0.7027, 0.75, 0.7255, 0.25, 0.9406, 0.25, 0.9402, 0.125, 0.7266, 0.125, 0.5, 0.875, 0.6919, 0.887, 0.6949, 0.875, 0.0, 0.0, 0.0, 1.0, 1.0, 1.0, 1.0, 0.0, 1.0, 0.0, 1.0, 0.0, 0.0, 0.0, 0.0, 0.0, 1.0, 0.0, 1.0, 0.0, 0.0, 0.0, 0.0, 0.0, 1.0, 0.0, 1.0, 0.0, 0.0, 0.0, 0.0, 0.0, 1.0, 0.0, 1.0, 0.0, 0.0, 0.0, 0.0, 0.0, 0.75, 0.8065, 0.75, 1.0, 0.7745, 1.0, 0.7593, 0.8065, 0.5, 0.8065, 0.5, 1.0, 0.75, 1.0, 0.75, 0.8065, 0.5, 0.6732, 0.5, 0.8065, 0.75, 0.8065, 0.75, 0.6732, 0.75, 0.6732, 0.8517, 0.8065, 1.0, 0.8065, 1.0, 0.6732, 0.75, 0.0, 0.75, 0.6732, 1.0, 0.6732, 1.0, 0.0, 0.5, 0.0, 0.5, 0.6732, 0.75, 0.6732, 0.75, 0.0, 1.0, 0.8065, 1.0, 0.8065, 1.0, 0.6732, 1.0, 0.6732, 1.0, 1.0, 1.0, 0.9033, 1.0, 0.8065, 1.0, 0.8065, 0.5, 0.0, 0.5, 1.0, 1.0, 1.0, 1.0, 0.0, 0.0, 1.0, 0.0, 1.0, 1.0, 1.0, 1.0, 1.0, 0.5, 1.0, 1.0, 1.0, 1.0, 1.0, 0.5, 1.0, 0.5, 1.0, 1.0, 1.0, 1.0, 1.0, 0.5, 1.0, 0.75, 1.0, 1.0, 1.0, 1.0, 1.0, 0.5, 1.0, 0.5, 1.0, 0.625, 1.0, 0.75, 1.0, 0.5, 0.0, 0.5, 0.186, 0.75, 0.186, 0.75, 0.0, 0.0, 0.0, 0.0, 0.186, 0.25, 0.186, 0.25, 0.0, 0.25, 0.0, 0.25, 0.186, 0.5, 0.186, 0.5, 0.0, 0.75, 0.0, 0.75, 0.186, 1.0, 0.186, 1.0, 0.0, 0.5, 0.186, 0.5, 0.4767, 0.75, 0.4767, 0.75, 0.186, 0.0, 0.186, 0.0, 0.4767, 0.25, 0.4767, 0.25, 0.186, 0.25, 0.186, 0.25, 0.4767, 0.5, 0.4767, 0.5, 0.186, 0.75, 0.186, 0.75, 0.4767, 1.0, 0.4767, 1.0, 0.186, 1.0, 0.0, 1.0, 0.0, 1.0, 0.5, 0.6616, 0.5, 0.6616, 1.0, 1.0, 1.0, 1.0, 0.5, 0.75, 1.0, 1.0, 1.0, 1.0, 0.5, 1.0, 0.0, 0.75, 0.0, 0.0, 0.5, 0.0, 0.5, 0.0, 1.0, 0.0, 1.0, 0.0, 0.0, 0.0, 0.0, 0.0, 0.5, 0.0, 0.5, 0.6616, 0.0, 0.6616, 0.5, 1.0, 0.5, 1.0, 0.0, 0.0, 0.0, 0.0, 0.0, 0.0, 0.5, 0.0, 0.5, 0.0, 0.5, 0.0, 0.5, 0.0, 1.0, 0.0, 1.0, 0.0, 0.0, 0.0, 0.5, 0.3232, 0.5, 0.3232, 0.0, 0.0, 0.5, 0.0, 1.0, 0.3232, 1.0, 0.3232, 0.5, 1.0, 0.8065, 1.0, 0.8065, 1.0, 0.6732, 1.0, 0.6732, 0.3232, 0.0, 0.3232, 0.5, 0.6616, 0.5, 0.6616, 0.0, 1.0, 0.9033, 1.0, 0.8065, 1.0, 0.8065, 0.3232, 0.5, 0.3232, 1.0, 0.6616, 1.0, 0.6616, 0.5, 0.5, 1.0, 0.25, 1.0, 0.0, 0.0, 0.0, 0.0, 0.75, 1.0, 0.5, 1.0, 0.5, 0.0, 0.5, 1.0, 0.5909, 1.0, 0.5909, 0.0, 0.6919, 0.887, 0.8871, 0.8992, 0.893, 0.875, 0.6949, 0.875, 0.5909, 0.0, 0.5909, 1.0, 0.6839, 1.0, 0.6839, 0.0, 0.9406, 0.25, 1.0, 0.25, 1.0, 0.125, 0.9402, 0.125, 0.8871, 0.8992, 1.0, 0.9062, 1.0, 0.875, 0.893, 0.875, 0.9252, 0.625, 1.0, 0.625, 1.0, 0.5, 0.933, 0.5, 0.9063, 0.75, 1.0, 0.75, 1.0, 0.625, 0.9252, 0.625, 0.893, 0.875, 1.0, 0.875, 1.0, 0.75, 0.9063, 0.75, 0.9402, 0.125, 1.0, 0.125, 1.0, 0.0, 0.941, 0.0, 0.933, 0.5, 1.0, 0.5, 1.0, 0.375, 0.9387, 0.375, 0.8704, 0.9294, 1.0, 0.9375, 1.0, 0.9062, 0.8871, 0.9062, 0.8678, 0.9835, 1.0, 1.0, 1.0, 0.9375, 0.8704, 0.9375, 0.9387, 0.375, 1.0, 0.375, 1.0, 0.25, 0.9406, 0.25, 0.7137, 0.625, 0.9252, 0.625, 0.933, 0.5, 0.7189, 0.5, 0.7027, 0.75, 0.9063, 0.75, 0.9252, 0.625, 0.7137, 0.625, 0.6949, 0.875, 0.893, 0.875, 0.9063, 0.75, 0.7027, 0.75, 0.7266, 0.125, 0.9402, 0.125, 0.941, 0.0, 0.7285, 0.0, 0.7189, 0.5, 0.933, 0.5, 0.9387, 0.375, 0.7232, 0.375, 0.7232, 0.375, 0.9387, 0.375, 0.9406, 0.25, 0.7255, 0.25, 0.8517, 0.8065, 0.75, 0.6732, 0.8258, 0.8065, 0.8517, 0.8065, 1.0, 1.0, 1.0, 0.8065, 0.8258, 0.8065, 0.75, 0.6732, 0.7593, 0.8065, 0.8258, 0.8065, 0.9434, 1.0, 1.0, 1.0, 0.8517, 0.8065, 0.9434, 1.0, 0.7745, 1.0, 0.7745, 1.0, 0.9434, 1.0, 0.7593, 0.8065, 0.7745, 1.0, 0.9434, 1.0, 0.8258, 0.8065, 0.7593, 0.8065, 0.75, 0.6732, 0.75, 0.8065, 0.9434, 1.0, 0.7745, 1.0, 0.7745, 1.0, 0.9434, 1.0, 0.75, 1.0, 0.75, 1.0, 0.875, 1.0, 0.75, 1.0, 0.625, 1.0, 0.75, 1.0, 0.875, 1.0, 1.0, 1.0, 1.0, 1.0, 0.75, 1.0, 0.75, 1.0, 0.75, 1.0, 0.875, 1.0, 0.875, 1.0, 0.75, 1.0, 1.0, 1.0, 1.0, 1.0, 0.625, 1.0, 0.75, 1.0, 0.75, 1.0])
me_plane_001.use_remesh_fix_poles = True
me_plane_001.use_remesh_preserve_attributes = False
me_plane_001.update()

# ---- objects
ob_empty = bpy.data.objects.new('Empty', None)
ob_plane = bpy.data.objects.new('Plane', me_plane_001)

# ---- transforms, parenting, visibility, modifiers, constraints
ob_empty.location = (0.0, 0.0, 0.0)
ob_empty.rotation_euler = (1.571, -0.0, -0.0)
ob_empty.empty_display_type = 'IMAGE'
ob_empty.empty_display_size = 5.0
ob_empty.empty_image_depth = 'BACK'
ob_empty.show_empty_image_perspective = False
ob_empty.empty_image_side = 'FRONT'
ob_plane.location = (0.0, 0.0, 0.0)
ob_plane.rotation_euler = (1.571, -0.0, 0.0)
ob_plane.scale = (3.2, 2.4, 1.0)

# ---- collection membership
col_collection.objects.link(ob_empty)
col_collection.objects.link(ob_plane)

# ---- scene / render settings (as saved in the file)
scene.frame_start = 1; scene.frame_end = 250; scene.frame_set(1)
scene.render.engine = 'BLENDER_EEVEE_NEXT'
scene.cycles.sampling_pattern = 'TABULATED_SOBOL'
scene.cycles.use_light_tree = False
scene.view_settings.view_transform = 'Filmic'
bpy.context.view_layer.update()

# ---- added for rendering (the .blend has no active camera and no usable light): camera, sun
cam_auto = bpy.data.cameras.new('AutoCamera')
cam_auto.lens = 50.0
cam_auto.sensor_width = 36.0
cam_auto.clip_end = 1000.0
ob_auto_camera = bpy.data.objects.new('AutoCamera', cam_auto)
scene.collection.objects.link(ob_auto_camera)
ob_auto_camera.location = (5.54399, -6.6533, 4.43865)
ob_auto_camera.rotation_euler = (1.09748, -7.21219e-08, 0.694738)
scene.camera = ob_auto_camera
light_auto_sun = bpy.data.lights.new('AutoSun', 'SUN')
light_auto_sun.energy = 3.0
light_auto_sun.angle = 0.0523599
ob_auto_sun = bpy.data.objects.new('AutoSun', light_auto_sun)
scene.collection.objects.link(ob_auto_sun)
ob_auto_sun.rotation_euler = (0.872665, 0.174533, 0.523599)
bpy.context.view_layer.update()
